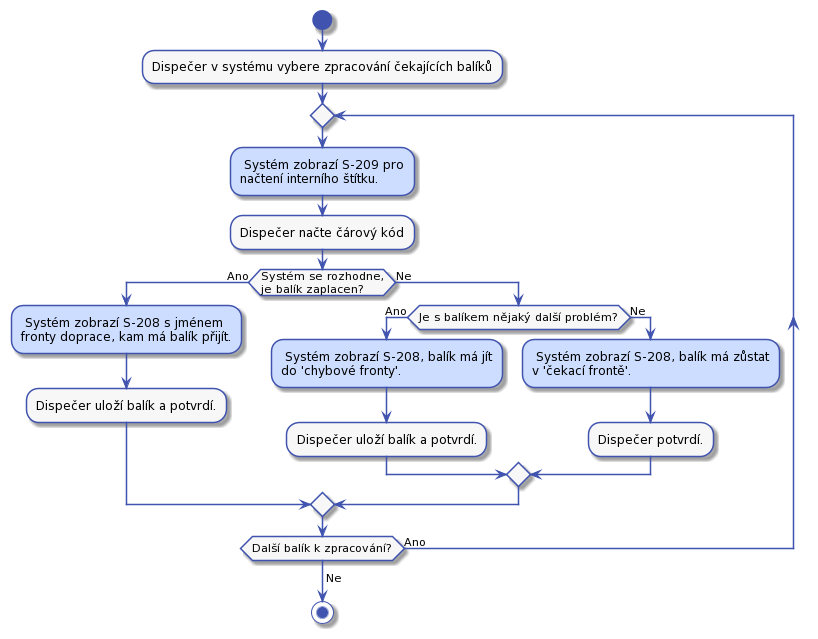

The diagram above was rendered by PlantUML. Its source (embedded in the PNG):
@startuml
'výchozí barva pozadí prvků
'například pozadí aktivity, kerou dělá dispečer
!$col1 = "#F7F7F7"

'barva pozadí aktivit, které děla systém
'například aktivita, že se zobrazí stránka S-203
!$col2 = "#CDDDFF"

'barva okraje prvků a šipek
!$col4 = "#4053AF"

skinparam activity {
    BorderColor $col4
    ArrowColor $col4
    FontName Roboto
    BackgroundColor $col1
    StartColor $col4
    EndColor $col4
}

skinparam activityDiamond {
    BorderColor $col4
    ArrowColor $col4
    FontName Roboto
    BackgroundColor $col1
}

skinparam actor {
    BorderColor $col4
    ArrowColor $col4
    FontName Roboto
    BackgroundColor $col1
}

skinparam useCase {
    BorderColor $col4
    ArrowColor $col4
    FontName Roboto
    BackgroundColor $col1
}

skinparam state {
    BorderColor $col4
    ArrowColor $col4
    FontName Roboto
    BackgroundColor $col1
}

skinparam sequence {
    ParticipantBorderColor $col4
    ParticipantBackgroundColor $col1
}

skinparam note {
    BorderColor $col4
    BackgroundColor $col1
}

skinparam object {
    BorderColor $col4
    BackgroundColor $col1
}

skinparam class {
    BorderColor $col4
    BackgroundColor $col1
}


start

:Dispečer v systému vybere zpracování čekajících balíků;
repeat
    $col2: Systém zobrazí S-209 pro
    načtení interního štítku.;
    :Dispečer načte čárový kód;
    if (Systém se rozhodne,\nje balík zaplacen?) then (Ano)
        #CDDDFF: Systém zobrazí S-208 s jménem
        fronty doprace, kam má balík přijít.;
        :Dispečer uloží balík a potvrdí.;
    else (Ne)
        if(Je s balíkem nějaký další problém?) then (Ano)
            #CDDDFF: Systém zobrazí S-208, balík má jít
            do 'chybové fronty'.;
            :Dispečer uloží balík a potvrdí.;
        else (Ne)
            #CDDDFF: Systém zobrazí S-208, balík má zůstat
            v 'čekací frontě'.;
            :Dispečer potvrdí.;
        endif
    endif
repeat while (Další balík k zpracování?) is (Ano)
->Ne;

stop
@enduml